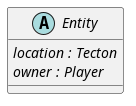

The diagram above was rendered by PlantUML. Its source (embedded in the PNG):
@startuml entity

abstract class Entity{
    {abstract} location : Tecton
    {abstract} owner : Player
}

@enduml